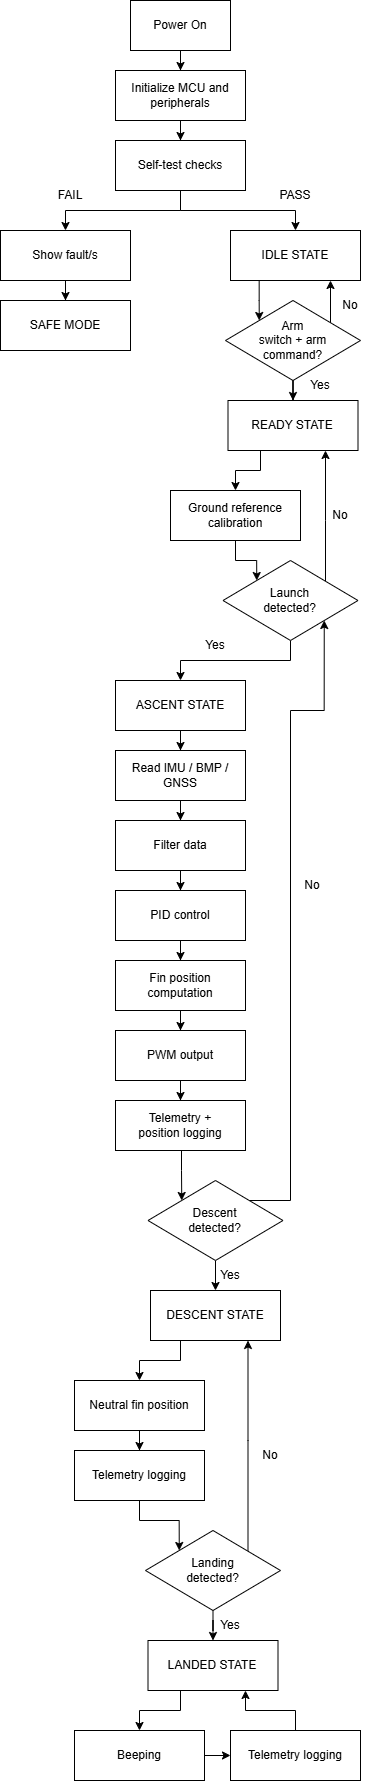

The diagram above was exported from draw.io. Its source (the exported page's mxGraphModel, read from the mxfile embedded in the PNG):
<mxGraphModel dx="3443" dy="1848" grid="1" gridSize="10" guides="1" tooltips="1" connect="1" arrows="1" fold="1" page="1" pageScale="1" pageWidth="827" pageHeight="1169" math="0" shadow="0">
  <root>
    <mxCell id="0" />
    <mxCell id="1" parent="0" />
    <mxCell id="2" edge="1" parent="1" source="3" style="edgeStyle=orthogonalEdgeStyle;rounded=0;orthogonalLoop=1;jettySize=auto;html=1;entryX=0.5;entryY=0;entryDx=0;entryDy=0;" target="5">
      <mxGeometry relative="1" as="geometry" />
    </mxCell>
    <mxCell id="3" parent="1" style="whiteSpace=wrap;html=1;" value="Power On" vertex="1">
      <mxGeometry height="50" width="100" x="340" y="30" as="geometry" />
    </mxCell>
    <mxCell id="4" edge="1" parent="1" source="5" style="edgeStyle=orthogonalEdgeStyle;rounded=0;orthogonalLoop=1;jettySize=auto;html=1;entryX=0.5;entryY=0;entryDx=0;entryDy=0;" target="8">
      <mxGeometry relative="1" as="geometry" />
    </mxCell>
    <mxCell id="5" parent="1" style="whiteSpace=wrap;html=1;" value="Initialize MCU and peripherals" vertex="1">
      <mxGeometry height="50" width="130" x="325" y="100" as="geometry" />
    </mxCell>
    <mxCell id="6" edge="1" parent="1" source="8" style="edgeStyle=orthogonalEdgeStyle;rounded=0;orthogonalLoop=1;jettySize=auto;html=1;entryX=0.5;entryY=0;entryDx=0;entryDy=0;" target="10">
      <mxGeometry relative="1" as="geometry">
        <Array as="points">
          <mxPoint x="390" y="240" />
          <mxPoint x="275" y="240" />
        </Array>
      </mxGeometry>
    </mxCell>
    <mxCell id="7" edge="1" parent="1" style="edgeStyle=orthogonalEdgeStyle;rounded=0;orthogonalLoop=1;jettySize=auto;html=1;entryX=0.5;entryY=0;entryDx=0;entryDy=0;" target="13">
      <mxGeometry relative="1" as="geometry">
        <Array as="points">
          <mxPoint x="390" y="220" />
          <mxPoint x="390" y="240" />
          <mxPoint x="505" y="240" />
        </Array>
        <mxPoint x="400" y="220" as="sourcePoint" />
      </mxGeometry>
    </mxCell>
    <mxCell id="8" parent="1" style="whiteSpace=wrap;html=1;" value="Self-test checks" vertex="1">
      <mxGeometry height="50" width="130" x="325" y="170" as="geometry" />
    </mxCell>
    <mxCell id="9" edge="1" parent="1" source="10" style="edgeStyle=orthogonalEdgeStyle;rounded=0;orthogonalLoop=1;jettySize=auto;html=1;entryX=0.5;entryY=0;entryDx=0;entryDy=0;" target="11">
      <mxGeometry relative="1" as="geometry" />
    </mxCell>
    <mxCell id="10" parent="1" style="whiteSpace=wrap;html=1;" value="Show fault/s" vertex="1">
      <mxGeometry height="50" width="130" x="210" y="260" as="geometry" />
    </mxCell>
    <mxCell id="11" parent="1" style="whiteSpace=wrap;html=1;" value="SAFE MODE" vertex="1">
      <mxGeometry height="50" width="130" x="210" y="330" as="geometry" />
    </mxCell>
    <mxCell id="12" edge="1" parent="1" source="13" style="edgeStyle=orthogonalEdgeStyle;rounded=0;orthogonalLoop=1;jettySize=auto;html=1;entryX=0;entryY=0;entryDx=0;entryDy=0;" target="17">
      <mxGeometry relative="1" as="geometry">
        <Array as="points">
          <mxPoint x="469" y="330" />
        </Array>
      </mxGeometry>
    </mxCell>
    <mxCell id="13" parent="1" style="whiteSpace=wrap;html=1;" value="IDLE STATE" vertex="1">
      <mxGeometry height="50" width="130" x="440" y="260" as="geometry" />
    </mxCell>
    <mxCell id="14" parent="1" style="text;html=1;whiteSpace=wrap;strokeColor=none;fillColor=none;align=center;verticalAlign=middle;rounded=0;" value="FAIL" vertex="1">
      <mxGeometry height="30" width="60" x="250" y="210" as="geometry" />
    </mxCell>
    <mxCell id="15" parent="1" style="text;html=1;whiteSpace=wrap;strokeColor=none;fillColor=none;align=center;verticalAlign=middle;rounded=0;" value="PASS" vertex="1">
      <mxGeometry height="30" width="60" x="475" y="210" as="geometry" />
    </mxCell>
    <mxCell id="16" edge="1" parent="1" source="17" style="edgeStyle=orthogonalEdgeStyle;rounded=0;orthogonalLoop=1;jettySize=auto;html=1;entryX=0.5;entryY=0;entryDx=0;entryDy=0;" target="21">
      <mxGeometry relative="1" as="geometry" />
    </mxCell>
    <mxCell id="17" parent="1" style="rhombus;whiteSpace=wrap;html=1;" value="Arm&lt;div&gt;&lt;span style=&quot;background-color: transparent; color: light-dark(rgb(0, 0, 0), rgb(255, 255, 255));&quot;&gt;switch&amp;nbsp;&lt;/span&gt;&lt;span style=&quot;background-color: transparent; color: light-dark(rgb(0, 0, 0), rgb(255, 255, 255));&quot;&gt;+&amp;nbsp;&lt;/span&gt;&lt;span style=&quot;background-color: transparent; color: light-dark(rgb(0, 0, 0), rgb(255, 255, 255));&quot;&gt;arm&lt;/span&gt;&lt;/div&gt;&lt;div&gt;&lt;span style=&quot;background-color: transparent; color: light-dark(rgb(0, 0, 0), rgb(255, 255, 255));&quot;&gt;command?&lt;/span&gt;&lt;/div&gt;" vertex="1">
      <mxGeometry height="80" width="135" x="435" y="330" as="geometry" />
    </mxCell>
    <mxCell id="18" edge="1" parent="1" source="17" style="edgeStyle=orthogonalEdgeStyle;rounded=0;orthogonalLoop=1;jettySize=auto;html=1;">
      <mxGeometry relative="1" as="geometry">
        <Array as="points">
          <mxPoint x="540" y="310" />
        </Array>
        <mxPoint x="540" y="310" as="targetPoint" />
      </mxGeometry>
    </mxCell>
    <mxCell id="19" parent="1" style="text;html=1;whiteSpace=wrap;strokeColor=none;fillColor=none;align=center;verticalAlign=middle;rounded=0;" value="No" vertex="1">
      <mxGeometry height="30" width="60" x="530" y="320" as="geometry" />
    </mxCell>
    <mxCell id="20" edge="1" parent="1" source="21" style="edgeStyle=orthogonalEdgeStyle;rounded=0;orthogonalLoop=1;jettySize=auto;html=1;entryX=0.5;entryY=0;entryDx=0;entryDy=0;" target="24">
      <mxGeometry relative="1" as="geometry">
        <Array as="points">
          <mxPoint x="470" y="500" />
          <mxPoint x="445" y="500" />
        </Array>
      </mxGeometry>
    </mxCell>
    <mxCell id="21" parent="1" style="whiteSpace=wrap;html=1;" value="READY STATE" vertex="1">
      <mxGeometry height="50" width="130" x="437.5" y="430" as="geometry" />
    </mxCell>
    <mxCell id="22" parent="1" style="text;html=1;whiteSpace=wrap;strokeColor=none;fillColor=none;align=center;verticalAlign=middle;rounded=0;" value="Yes" vertex="1">
      <mxGeometry height="30" width="60" x="500" y="400" as="geometry" />
    </mxCell>
    <mxCell id="23" edge="1" parent="1" source="24" style="edgeStyle=orthogonalEdgeStyle;rounded=0;orthogonalLoop=1;jettySize=auto;html=1;entryX=0;entryY=0;entryDx=0;entryDy=0;" target="27">
      <mxGeometry relative="1" as="geometry" />
    </mxCell>
    <mxCell id="24" parent="1" style="whiteSpace=wrap;html=1;" value="Ground reference calibration" vertex="1">
      <mxGeometry height="50" width="130" x="380" y="520" as="geometry" />
    </mxCell>
    <mxCell id="25" edge="1" parent="1" source="27" style="edgeStyle=orthogonalEdgeStyle;rounded=0;orthogonalLoop=1;jettySize=auto;html=1;entryX=0.75;entryY=1;entryDx=0;entryDy=0;" target="21">
      <mxGeometry relative="1" as="geometry">
        <Array as="points">
          <mxPoint x="535" y="550" />
          <mxPoint x="535" y="550" />
        </Array>
      </mxGeometry>
    </mxCell>
    <mxCell id="26" edge="1" parent="1" source="27" style="edgeStyle=orthogonalEdgeStyle;rounded=0;orthogonalLoop=1;jettySize=auto;html=1;entryX=0.5;entryY=0;entryDx=0;entryDy=0;" target="30">
      <mxGeometry relative="1" as="geometry">
        <Array as="points">
          <mxPoint x="500" y="690" />
          <mxPoint x="390" y="690" />
        </Array>
      </mxGeometry>
    </mxCell>
    <mxCell id="27" parent="1" style="rhombus;whiteSpace=wrap;html=1;" value="Launch&lt;div&gt;detected?&lt;/div&gt;" vertex="1">
      <mxGeometry height="80" width="135" x="432.5" y="590" as="geometry" />
    </mxCell>
    <mxCell id="28" parent="1" style="text;html=1;whiteSpace=wrap;strokeColor=none;fillColor=none;align=center;verticalAlign=middle;rounded=0;" value="No" vertex="1">
      <mxGeometry height="30" width="60" x="520" y="530" as="geometry" />
    </mxCell>
    <mxCell id="29" edge="1" parent="1" source="30" style="edgeStyle=orthogonalEdgeStyle;rounded=0;orthogonalLoop=1;jettySize=auto;html=1;entryX=0.5;entryY=0;entryDx=0;entryDy=0;" target="33">
      <mxGeometry relative="1" as="geometry" />
    </mxCell>
    <mxCell id="30" parent="1" style="whiteSpace=wrap;html=1;" value="ASCENT STATE" vertex="1">
      <mxGeometry height="50" width="130" x="325" y="710" as="geometry" />
    </mxCell>
    <mxCell id="31" parent="1" style="text;html=1;whiteSpace=wrap;strokeColor=none;fillColor=none;align=center;verticalAlign=middle;rounded=0;" value="Yes" vertex="1">
      <mxGeometry height="30" width="60" x="395" y="660" as="geometry" />
    </mxCell>
    <mxCell id="32" edge="1" parent="1" source="33" style="edgeStyle=orthogonalEdgeStyle;rounded=0;orthogonalLoop=1;jettySize=auto;html=1;entryX=0.5;entryY=0;entryDx=0;entryDy=0;" target="35">
      <mxGeometry relative="1" as="geometry" />
    </mxCell>
    <mxCell id="33" parent="1" style="whiteSpace=wrap;html=1;" value="Read IMU / BMP / GNSS" vertex="1">
      <mxGeometry height="50" width="130" x="325" y="780" as="geometry" />
    </mxCell>
    <mxCell id="34" edge="1" parent="1" source="35" style="edgeStyle=orthogonalEdgeStyle;rounded=0;orthogonalLoop=1;jettySize=auto;html=1;entryX=0.5;entryY=0;entryDx=0;entryDy=0;" target="37">
      <mxGeometry relative="1" as="geometry" />
    </mxCell>
    <mxCell id="35" parent="1" style="whiteSpace=wrap;html=1;" value="Filter data" vertex="1">
      <mxGeometry height="50" width="130" x="325" y="850" as="geometry" />
    </mxCell>
    <mxCell id="36" edge="1" parent="1" source="37" style="edgeStyle=orthogonalEdgeStyle;rounded=0;orthogonalLoop=1;jettySize=auto;html=1;entryX=0.5;entryY=0;entryDx=0;entryDy=0;" target="39">
      <mxGeometry relative="1" as="geometry" />
    </mxCell>
    <mxCell id="37" parent="1" style="whiteSpace=wrap;html=1;" value="PID control" vertex="1">
      <mxGeometry height="50" width="130" x="325" y="920" as="geometry" />
    </mxCell>
    <mxCell id="38" edge="1" parent="1" source="39" style="edgeStyle=orthogonalEdgeStyle;rounded=0;orthogonalLoop=1;jettySize=auto;html=1;entryX=0.5;entryY=0;entryDx=0;entryDy=0;" target="41">
      <mxGeometry relative="1" as="geometry" />
    </mxCell>
    <mxCell id="39" parent="1" style="whiteSpace=wrap;html=1;" value="Fin position computation" vertex="1">
      <mxGeometry height="50" width="130" x="325" y="990" as="geometry" />
    </mxCell>
    <mxCell id="40" edge="1" parent="1" source="41" style="edgeStyle=orthogonalEdgeStyle;rounded=0;orthogonalLoop=1;jettySize=auto;html=1;entryX=0.5;entryY=0;entryDx=0;entryDy=0;" target="43">
      <mxGeometry relative="1" as="geometry" />
    </mxCell>
    <mxCell id="41" parent="1" style="whiteSpace=wrap;html=1;" value="PWM output" vertex="1">
      <mxGeometry height="50" width="130" x="325" y="1060" as="geometry" />
    </mxCell>
    <mxCell id="42" edge="1" parent="1" source="43" style="edgeStyle=orthogonalEdgeStyle;rounded=0;orthogonalLoop=1;jettySize=auto;html=1;entryX=0;entryY=0;entryDx=0;entryDy=0;" target="46">
      <mxGeometry relative="1" as="geometry">
        <Array as="points">
          <mxPoint x="391" y="1200" />
          <mxPoint x="391" y="1200" />
        </Array>
      </mxGeometry>
    </mxCell>
    <mxCell id="43" parent="1" style="whiteSpace=wrap;html=1;" value="Telemetry +&lt;div&gt;position logging&lt;/div&gt;" vertex="1">
      <mxGeometry height="50" width="130" x="325" y="1130" as="geometry" />
    </mxCell>
    <mxCell id="44" edge="1" parent="1" source="46" style="edgeStyle=orthogonalEdgeStyle;rounded=0;orthogonalLoop=1;jettySize=auto;html=1;entryX=1;entryY=1;entryDx=0;entryDy=0;" target="27">
      <mxGeometry relative="1" as="geometry">
        <Array as="points">
          <mxPoint x="500" y="1230" />
          <mxPoint x="500" y="740" />
          <mxPoint x="534" y="740" />
        </Array>
      </mxGeometry>
    </mxCell>
    <mxCell id="45" edge="1" parent="1" source="46" style="edgeStyle=orthogonalEdgeStyle;rounded=0;orthogonalLoop=1;jettySize=auto;html=1;entryX=0.5;entryY=0;entryDx=0;entryDy=0;" target="49">
      <mxGeometry relative="1" as="geometry" />
    </mxCell>
    <mxCell id="46" parent="1" style="rhombus;whiteSpace=wrap;html=1;" value="Descent&lt;div&gt;detected?&lt;/div&gt;" vertex="1">
      <mxGeometry height="80" width="135" x="357.5" y="1210" as="geometry" />
    </mxCell>
    <mxCell id="47" parent="1" style="text;html=1;whiteSpace=wrap;strokeColor=none;fillColor=none;align=center;verticalAlign=middle;rounded=0;" value="No" vertex="1">
      <mxGeometry height="30" width="60" x="492.5" y="900" as="geometry" />
    </mxCell>
    <mxCell id="48" edge="1" parent="1" source="49" style="edgeStyle=orthogonalEdgeStyle;rounded=0;orthogonalLoop=1;jettySize=auto;html=1;entryX=0.5;entryY=0;entryDx=0;entryDy=0;" target="52">
      <mxGeometry relative="1" as="geometry">
        <Array as="points">
          <mxPoint x="390" y="1390" />
          <mxPoint x="349" y="1390" />
        </Array>
      </mxGeometry>
    </mxCell>
    <mxCell id="49" parent="1" style="whiteSpace=wrap;html=1;" value="DESCENT STATE" vertex="1">
      <mxGeometry height="50" width="130" x="360" y="1320" as="geometry" />
    </mxCell>
    <mxCell id="50" parent="1" style="text;html=1;whiteSpace=wrap;strokeColor=none;fillColor=none;align=center;verticalAlign=middle;rounded=0;" value="Yes" vertex="1">
      <mxGeometry height="30" width="60" x="410" y="1290" as="geometry" />
    </mxCell>
    <mxCell id="51" edge="1" parent="1" source="52" style="edgeStyle=orthogonalEdgeStyle;rounded=0;orthogonalLoop=1;jettySize=auto;html=1;" target="54">
      <mxGeometry relative="1" as="geometry" />
    </mxCell>
    <mxCell id="52" parent="1" style="whiteSpace=wrap;html=1;" value="Neutral fin position" vertex="1">
      <mxGeometry height="50" width="130" x="284" y="1410" as="geometry" />
    </mxCell>
    <mxCell id="53" edge="1" parent="1" source="54" style="edgeStyle=orthogonalEdgeStyle;rounded=0;orthogonalLoop=1;jettySize=auto;html=1;entryX=0;entryY=0;entryDx=0;entryDy=0;" target="57">
      <mxGeometry relative="1" as="geometry">
        <Array as="points">
          <mxPoint x="349" y="1550" />
          <mxPoint x="389" y="1550" />
        </Array>
      </mxGeometry>
    </mxCell>
    <mxCell id="54" parent="1" style="whiteSpace=wrap;html=1;" value="Telemetry logging" vertex="1">
      <mxGeometry height="50" width="130" x="284" y="1480" as="geometry" />
    </mxCell>
    <mxCell id="55" edge="1" parent="1" source="57" style="edgeStyle=orthogonalEdgeStyle;rounded=0;orthogonalLoop=1;jettySize=auto;html=1;entryX=0.75;entryY=1;entryDx=0;entryDy=0;" target="49">
      <mxGeometry relative="1" as="geometry">
        <Array as="points">
          <mxPoint x="458" y="1470" />
        </Array>
      </mxGeometry>
    </mxCell>
    <mxCell id="56" edge="1" parent="1" source="57" style="edgeStyle=orthogonalEdgeStyle;rounded=0;orthogonalLoop=1;jettySize=auto;html=1;entryX=0.5;entryY=0;entryDx=0;entryDy=0;" target="60">
      <mxGeometry relative="1" as="geometry" />
    </mxCell>
    <mxCell id="57" parent="1" style="rhombus;whiteSpace=wrap;html=1;" value="Landing&lt;div&gt;detected?&lt;/div&gt;" vertex="1">
      <mxGeometry height="80" width="135" x="355" y="1560" as="geometry" />
    </mxCell>
    <mxCell id="58" parent="1" style="text;html=1;whiteSpace=wrap;strokeColor=none;fillColor=none;align=center;verticalAlign=middle;rounded=0;" value="No" vertex="1">
      <mxGeometry height="30" width="60" x="450" y="1470" as="geometry" />
    </mxCell>
    <mxCell id="59" edge="1" parent="1" source="60" style="edgeStyle=orthogonalEdgeStyle;rounded=0;orthogonalLoop=1;jettySize=auto;html=1;entryX=0.5;entryY=0;entryDx=0;entryDy=0;" target="63">
      <mxGeometry relative="1" as="geometry">
        <Array as="points">
          <mxPoint x="390" y="1740" />
          <mxPoint x="349" y="1740" />
        </Array>
      </mxGeometry>
    </mxCell>
    <mxCell id="60" parent="1" style="whiteSpace=wrap;html=1;" value="LANDED STATE" vertex="1">
      <mxGeometry height="50" width="130" x="357.5" y="1670" as="geometry" />
    </mxCell>
    <mxCell id="61" parent="1" style="text;html=1;whiteSpace=wrap;strokeColor=none;fillColor=none;align=center;verticalAlign=middle;rounded=0;" value="Yes" vertex="1">
      <mxGeometry height="30" width="60" x="410" y="1640" as="geometry" />
    </mxCell>
    <mxCell id="62" edge="1" parent="1" source="63" style="edgeStyle=orthogonalEdgeStyle;rounded=0;orthogonalLoop=1;jettySize=auto;html=1;entryX=0;entryY=0.5;entryDx=0;entryDy=0;" target="65">
      <mxGeometry relative="1" as="geometry" />
    </mxCell>
    <mxCell id="63" parent="1" style="whiteSpace=wrap;html=1;" value="Beeping" vertex="1">
      <mxGeometry height="50" width="130" x="284" y="1760" as="geometry" />
    </mxCell>
    <mxCell id="64" edge="1" parent="1" source="65" style="edgeStyle=orthogonalEdgeStyle;rounded=0;orthogonalLoop=1;jettySize=auto;html=1;entryX=0.75;entryY=1;entryDx=0;entryDy=0;" target="60">
      <mxGeometry relative="1" as="geometry" />
    </mxCell>
    <mxCell id="65" parent="1" style="whiteSpace=wrap;html=1;" value="Telemetry logging" vertex="1">
      <mxGeometry height="50" width="130" x="440" y="1760" as="geometry" />
    </mxCell>
  </root>
</mxGraphModel>